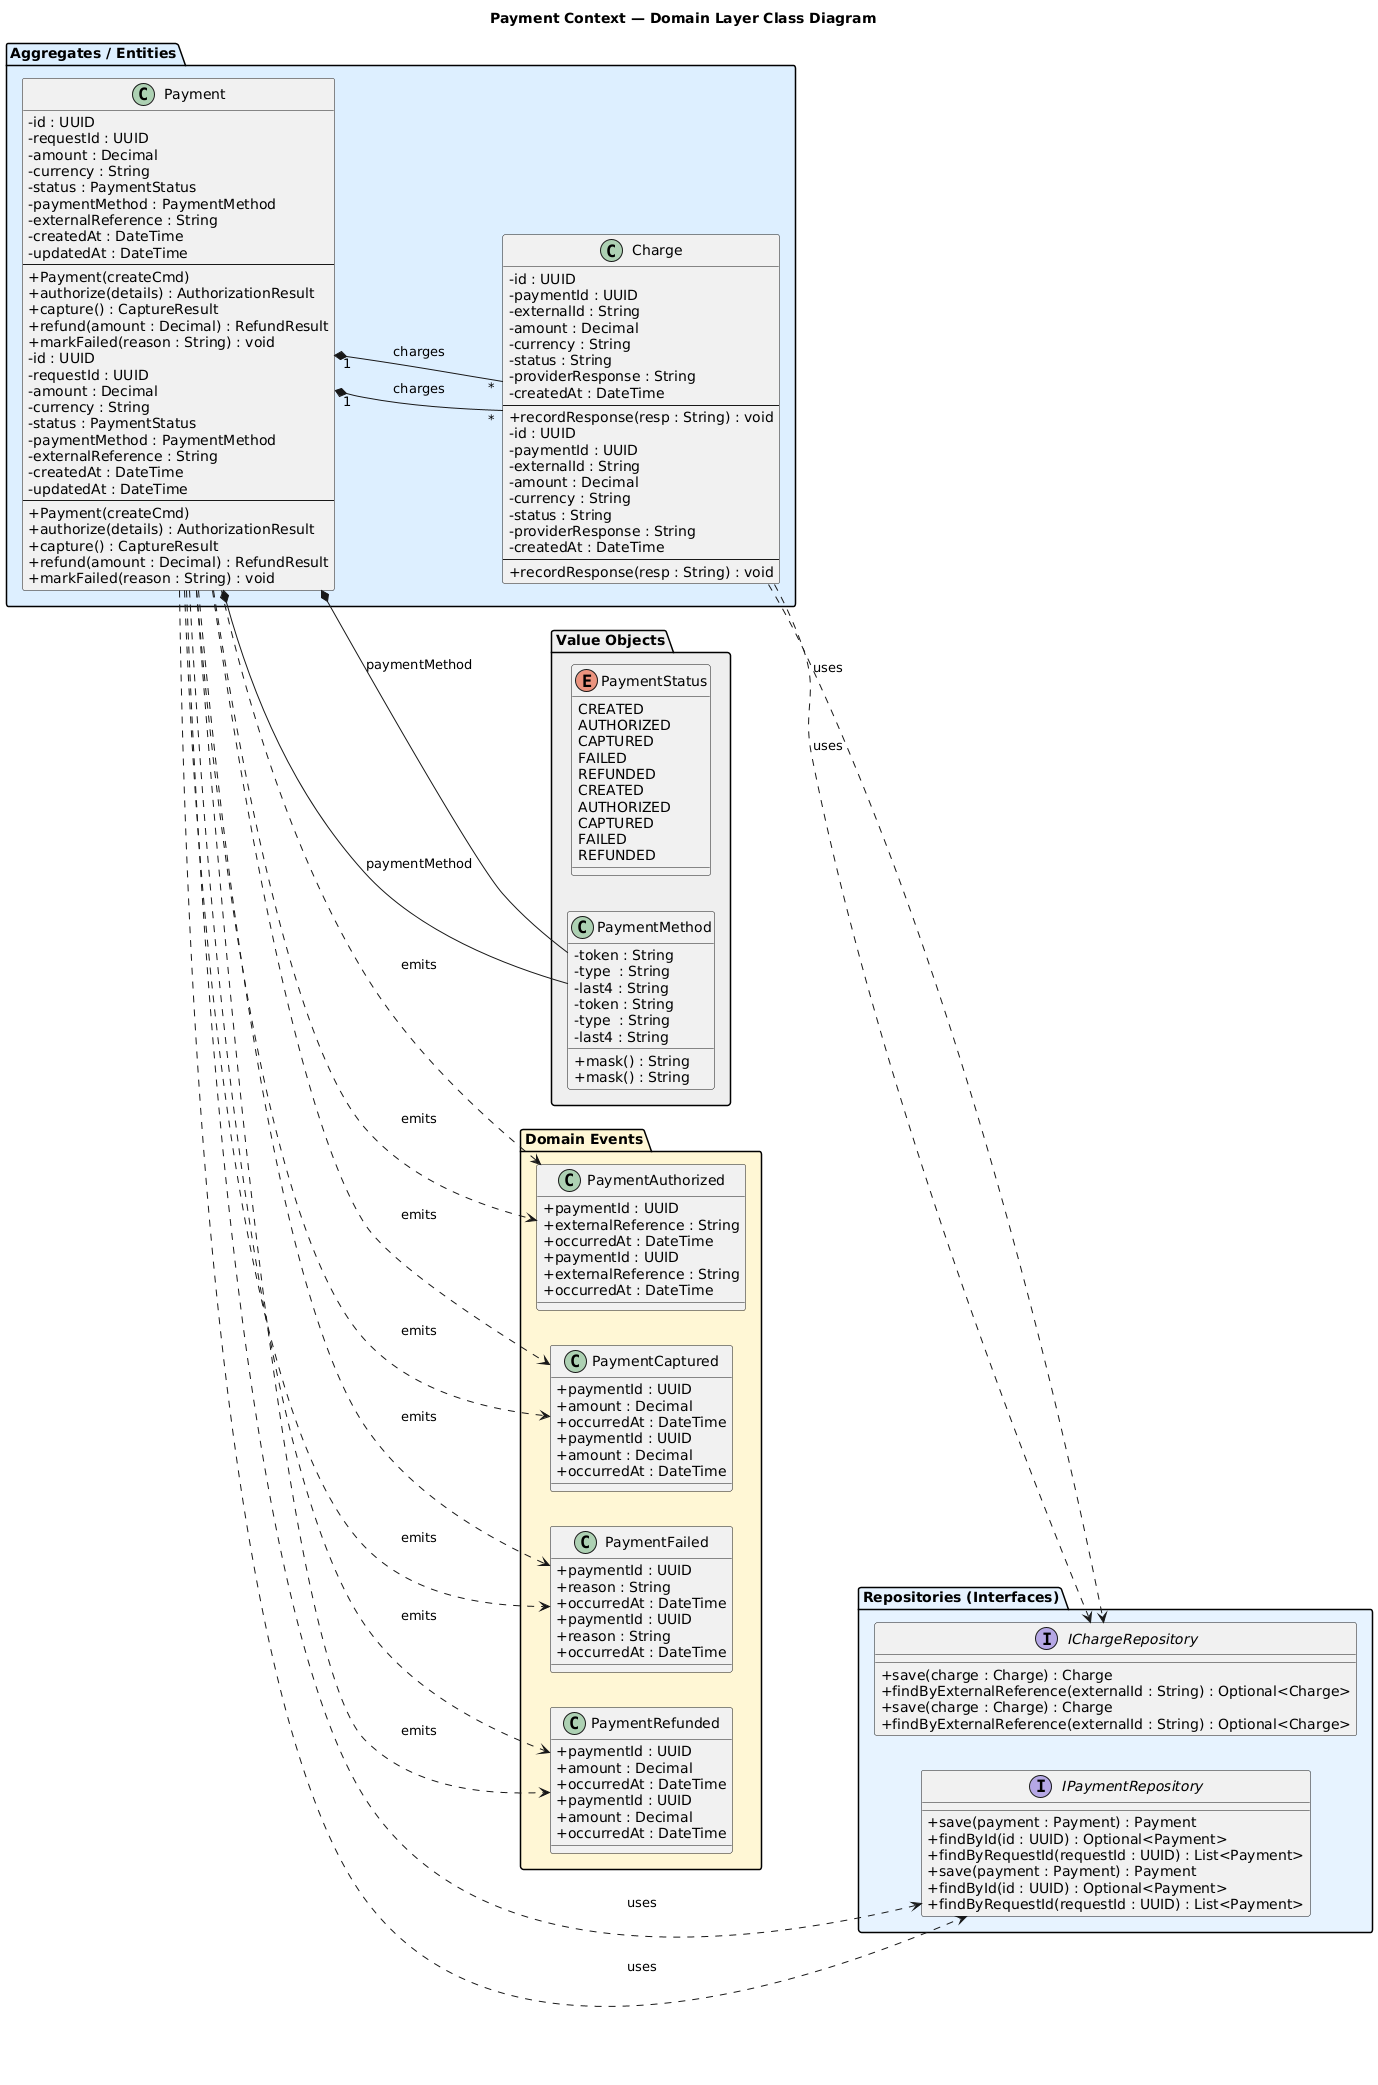

The diagram above was rendered by PlantUML. Its source (embedded in the PNG):
@startuml
skinparam shadowing false
skinparam classAttributeIconSize 0
left to right direction
title Payment Context — Domain Layer Class Diagram

package "Value Objects" #EEEEEE {
  class PaymentMethod {
    - token : String
    - type  : String
    - last4 : String
    + mask() : String
  }

  enum PaymentStatus {
    CREATED
    AUTHORIZED
    CAPTURED
    FAILED
    REFUNDED
  }
}

package "Aggregates / Entities" #DDEEFF {
  class Payment {
    - id : UUID
    - requestId : UUID
    - amount : Decimal
    - currency : String
    - status : PaymentStatus
    - paymentMethod : PaymentMethod
    - externalReference : String
    - createdAt : DateTime
    - updatedAt : DateTime
    --
    + Payment(createCmd)
    + authorize(details) : AuthorizationResult
    + capture() : CaptureResult
    + refund(amount : Decimal) : RefundResult
    + markFailed(reason : String) : void
  }

  class Charge {
    - id : UUID
    - paymentId : UUID
    - externalId : String
    - amount : Decimal
    - currency : String
    - status : String
    - providerResponse : String
    - createdAt : DateTime
    --
    + recordResponse(resp : String) : void
  }
}

Payment "1" *-- "*" Charge : charges
Payment *-- PaymentMethod : paymentMethod

package "Domain Events" #FFF6D5 {
  class PaymentAuthorized {
    + paymentId : UUID
    + externalReference : String
    + occurredAt : DateTime
  }
  class PaymentCaptured {
    + paymentId : UUID
    + amount : Decimal
    + occurredAt : DateTime
  }
  class PaymentFailed {
    + paymentId : UUID
    + reason : String
    + occurredAt : DateTime
  }
  class PaymentRefunded {
    + paymentId : UUID
    + amount : Decimal
    + occurredAt : DateTime
  }
}

package "Repositories (Interfaces)" #E6F3FF {
  interface IPaymentRepository {
    + save(payment : Payment) : Payment
    + findById(id : UUID) : Optional<Payment>
    + findByRequestId(requestId : UUID) : List<Payment>
  }

  interface IChargeRepository {
    + save(charge : Charge) : Charge
    + findByExternalReference(externalId : String) : Optional<Charge>
  }
}

' events & repository usages
Payment ..> PaymentAuthorized : emits
Payment ..> PaymentCaptured : emits
Payment ..> PaymentFailed : emits
Payment ..> PaymentRefunded : emits

Payment ..> IPaymentRepository : uses
Charge  ..> IChargeRepository  : uses


skinparam shadowing false
skinparam classAttributeIconSize 0
left to right direction
title Payment Context — Domain Layer Class Diagram

package "Value Objects" #EEEEEE {
  class PaymentMethod {
    - token : String
    - type  : String
    - last4 : String
    + mask() : String
  }

  enum PaymentStatus {
    CREATED
    AUTHORIZED
    CAPTURED
    FAILED
    REFUNDED
  }
}

package "Aggregates / Entities" #DDEEFF {
  class Payment {
    - id : UUID
    - requestId : UUID
    - amount : Decimal
    - currency : String
    - status : PaymentStatus
    - paymentMethod : PaymentMethod
    - externalReference : String
    - createdAt : DateTime
    - updatedAt : DateTime
    --
    + Payment(createCmd)
    + authorize(details) : AuthorizationResult
    + capture() : CaptureResult
    + refund(amount : Decimal) : RefundResult
    + markFailed(reason : String) : void
  }

  class Charge {
    - id : UUID
    - paymentId : UUID
    - externalId : String
    - amount : Decimal
    - currency : String
    - status : String
    - providerResponse : String
    - createdAt : DateTime
    --
    + recordResponse(resp : String) : void
  }
}

Payment "1" *-- "*" Charge : charges
Payment *-- PaymentMethod : paymentMethod

package "Domain Events" #FFF6D5 {
  class PaymentAuthorized {
    + paymentId : UUID
    + externalReference : String
    + occurredAt : DateTime
  }
  class PaymentCaptured {
    + paymentId : UUID
    + amount : Decimal
    + occurredAt : DateTime
  }
  class PaymentFailed {
    + paymentId : UUID
    + reason : String
    + occurredAt : DateTime
  }
  class PaymentRefunded {
    + paymentId : UUID
    + amount : Decimal
    + occurredAt : DateTime
  }
}

package "Repositories (Interfaces)" #E6F3FF {
  interface IPaymentRepository {
    + save(payment : Payment) : Payment
    + findById(id : UUID) : Optional<Payment>
    + findByRequestId(requestId : UUID) : List<Payment>
  }

  interface IChargeRepository {
    + save(charge : Charge) : Charge
    + findByExternalReference(externalId : String) : Optional<Charge>
  }
}

' events & repository usages
Payment ..> PaymentAuthorized : emits
Payment ..> PaymentCaptured : emits
Payment ..> PaymentFailed : emits
Payment ..> PaymentRefunded : emits

Payment ..> IPaymentRepository : uses
Charge  ..> IChargeRepository  : uses
@enduml